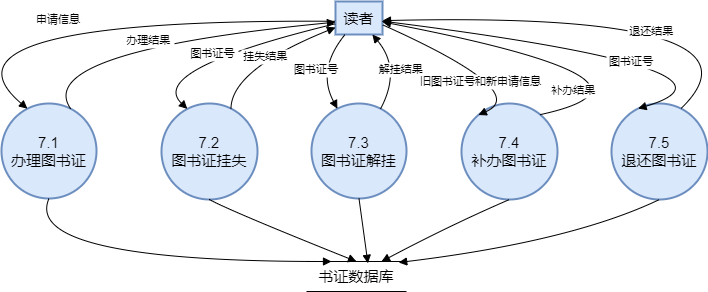

The diagram above was exported from draw.io. Its source (the exported page's mxGraphModel, read from the mxfile embedded in the PNG):
<mxGraphModel dx="1050" dy="541" grid="1" gridSize="10" guides="1" tooltips="1" connect="1" arrows="1" fold="1" page="1" pageScale="1" pageWidth="827" pageHeight="1169" math="0" shadow="0">
  <root>
    <mxCell id="0" />
    <mxCell id="1" parent="0" />
    <mxCell id="4g1moL6lEN3m8lDTs7wM-1" value="读者" style="whiteSpace=wrap;strokeWidth=2;fontSize=15;fillColor=#dae8fc;strokeColor=#6c8ebf;" vertex="1" parent="1">
      <mxGeometry x="384" y="20" width="47" height="33" as="geometry" />
    </mxCell>
    <mxCell id="4g1moL6lEN3m8lDTs7wM-2" value="7.1&#10;办理图书证" style="ellipse;aspect=fixed;strokeWidth=2;whiteSpace=wrap;fontSize=15;fillColor=#dae8fc;strokeColor=#6c8ebf;" vertex="1" parent="1">
      <mxGeometry x="50" y="122" width="95" height="95" as="geometry" />
    </mxCell>
    <mxCell id="4g1moL6lEN3m8lDTs7wM-4" value="7.2&#10;图书证挂失" style="ellipse;aspect=fixed;strokeWidth=2;whiteSpace=wrap;fontSize=15;fillColor=#dae8fc;strokeColor=#6c8ebf;" vertex="1" parent="1">
      <mxGeometry x="210" y="122" width="96" height="96" as="geometry" />
    </mxCell>
    <mxCell id="4g1moL6lEN3m8lDTs7wM-5" value="7.3&#10;图书证解挂" style="ellipse;aspect=fixed;strokeWidth=2;whiteSpace=wrap;fontSize=15;fillColor=#dae8fc;strokeColor=#6c8ebf;" vertex="1" parent="1">
      <mxGeometry x="360" y="122" width="95" height="95" as="geometry" />
    </mxCell>
    <mxCell id="4g1moL6lEN3m8lDTs7wM-6" value="7.4&#10;补办图书证" style="ellipse;aspect=fixed;strokeWidth=2;whiteSpace=wrap;fontSize=15;fillColor=#dae8fc;strokeColor=#6c8ebf;" vertex="1" parent="1">
      <mxGeometry x="510" y="122" width="96" height="96" as="geometry" />
    </mxCell>
    <mxCell id="4g1moL6lEN3m8lDTs7wM-7" value="7.5&#10;退还图书证" style="ellipse;aspect=fixed;strokeWidth=2;whiteSpace=wrap;fontSize=15;fillColor=#dae8fc;strokeColor=#6c8ebf;" vertex="1" parent="1">
      <mxGeometry x="660" y="122" width="96" height="96" as="geometry" />
    </mxCell>
    <mxCell id="4g1moL6lEN3m8lDTs7wM-8" value="申请信息" style="curved=1;startArrow=none;endArrow=block;exitX=-0.006382678417449302;exitY=0.6009976876119726;entryX=0.24493624089012977;entryY=0.0021052912661903784;rounded=0;" edge="1" parent="1" source="4g1moL6lEN3m8lDTs7wM-1" target="4g1moL6lEN3m8lDTs7wM-2">
      <mxGeometry relative="1" as="geometry">
        <Array as="points">
          <mxPoint x="-30" y="37" />
        </Array>
      </mxGeometry>
    </mxCell>
    <mxCell id="4g1moL6lEN3m8lDTs7wM-9" value="办理结果" style="curved=1;startArrow=none;endArrow=block;exitX=0.7613796128310872;exitY=0.0021052912661903784;entryX=-0.006382678417449302;entryY=0.6281042956464805;rounded=0;" edge="1" parent="1" source="4g1moL6lEN3m8lDTs7wM-2" target="4g1moL6lEN3m8lDTs7wM-1">
      <mxGeometry relative="1" as="geometry">
        <Array as="points">
          <mxPoint x="80" y="70" />
        </Array>
      </mxGeometry>
    </mxCell>
    <mxCell id="4g1moL6lEN3m8lDTs7wM-10" value="" style="curved=1;startArrow=none;endArrow=block;exitX=0.5031579268606086;exitY=1.0021052912661903;entryX=0;entryY=0.75;rounded=0;entryDx=0;entryDy=0;" edge="1" parent="1" source="4g1moL6lEN3m8lDTs7wM-2" target="t_k3JHe_Sa4ydFcLCeVE-1">
      <mxGeometry relative="1" as="geometry">
        <Array as="points">
          <mxPoint x="70" y="280" />
        </Array>
        <mxPoint x="358.4654527777893" y="278.34100145832383" as="targetPoint" />
      </mxGeometry>
    </mxCell>
    <mxCell id="4g1moL6lEN3m8lDTs7wM-11" value="图书证号" style="curved=1;startArrow=none;endArrow=block;exitX=-0.006382678417449302;exitY=0.6768757516904225;entryX=0.23606636303407846;entryY=-0.0020833214124043784;rounded=0;" edge="1" parent="1" source="4g1moL6lEN3m8lDTs7wM-1" target="4g1moL6lEN3m8lDTs7wM-4">
      <mxGeometry relative="1" as="geometry">
        <Array as="points">
          <mxPoint x="195" y="88" />
        </Array>
      </mxGeometry>
    </mxCell>
    <mxCell id="4g1moL6lEN3m8lDTs7wM-12" value="挂失结果" style="curved=1;startArrow=none;endArrow=block;exitX=0.7514338277007848;exitY=-0.0020833214124043784;entryX=-0.006382678417449302;entryY=0.7905737306529073;rounded=0;" edge="1" parent="1" source="4g1moL6lEN3m8lDTs7wM-4" target="4g1moL6lEN3m8lDTs7wM-1">
      <mxGeometry relative="1" as="geometry">
        <Array as="points">
          <mxPoint x="280" y="88" />
        </Array>
      </mxGeometry>
    </mxCell>
    <mxCell id="4g1moL6lEN3m8lDTs7wM-13" value="" style="curved=1;startArrow=none;endArrow=block;exitX=0.49375009536743164;exitY=0.9958333770434061;entryX=0;entryY=0.5;rounded=0;entryDx=0;entryDy=0;" edge="1" parent="1" source="4g1moL6lEN3m8lDTs7wM-4" target="t_k3JHe_Sa4ydFcLCeVE-1">
      <mxGeometry relative="1" as="geometry">
        <Array as="points">
          <mxPoint x="280" y="230" />
        </Array>
        <mxPoint x="364.02563437599247" y="273.75385163980627" as="targetPoint" />
      </mxGeometry>
    </mxCell>
    <mxCell id="4g1moL6lEN3m8lDTs7wM-14" value="图书证号" style="curved=1;startArrow=none;endArrow=block;exitX=0.19623821742581224;exitY=1.0121212583599668;entryX=0.23740254805792288;entryY=0.0021052912661903784;rounded=0;" edge="1" parent="1" source="4g1moL6lEN3m8lDTs7wM-1" target="4g1moL6lEN3m8lDTs7wM-5">
      <mxGeometry relative="1" as="geometry">
        <Array as="points">
          <mxPoint x="365" y="88" />
        </Array>
      </mxGeometry>
    </mxCell>
    <mxCell id="4g1moL6lEN3m8lDTs7wM-15" value="解挂结果" style="curved=1;startArrow=none;endArrow=block;exitX=0.7562819596132325;exitY=0.0021052912661903784;entryX=0.7909964257392892;entryY=1.0121212583599668;rounded=0;" edge="1" parent="1" source="4g1moL6lEN3m8lDTs7wM-5" target="4g1moL6lEN3m8lDTs7wM-1">
      <mxGeometry relative="1" as="geometry">
        <Array as="points">
          <mxPoint x="450" y="88" />
        </Array>
      </mxGeometry>
    </mxCell>
    <mxCell id="4g1moL6lEN3m8lDTs7wM-16" value="" style="curved=1;startArrow=none;endArrow=block;exitX=0.49684225383557773;exitY=1.0021052912661903;rounded=0;entryX=0.06;entryY=0.386;entryDx=0;entryDy=0;entryPerimeter=0;" edge="1" parent="1" source="4g1moL6lEN3m8lDTs7wM-5" target="t_k3JHe_Sa4ydFcLCeVE-1">
      <mxGeometry relative="1" as="geometry">
        <Array as="points" />
        <mxPoint x="407.19528010098793" y="268" as="targetPoint" />
      </mxGeometry>
    </mxCell>
    <mxCell id="4g1moL6lEN3m8lDTs7wM-17" value="旧图书证号和新申请信息" style="curved=1;startArrow=none;endArrow=block;exitX=0.9936173215825507;exitY=0.7032693880415787;entryX=0.06676578525439562;entryY=-0.0020833214124043784;rounded=0;" edge="1" parent="1" source="4g1moL6lEN3m8lDTs7wM-1" target="4g1moL6lEN3m8lDTs7wM-6">
      <mxGeometry x="0.0256" y="-11" relative="1" as="geometry">
        <Array as="points">
          <mxPoint x="580" y="110" />
        </Array>
        <mxPoint x="-1" as="offset" />
      </mxGeometry>
    </mxCell>
    <mxCell id="4g1moL6lEN3m8lDTs7wM-18" value="补办结果" style="curved=1;startArrow=none;endArrow=block;exitX=0.9249012072509958;exitY=-0.0020833214124043784;entryX=0.9936173215825507;entryY=0.6175897673083643;rounded=0;" edge="1" parent="1" source="4g1moL6lEN3m8lDTs7wM-6" target="4g1moL6lEN3m8lDTs7wM-1">
      <mxGeometry x="-0.8383" y="17" relative="1" as="geometry">
        <Array as="points">
          <mxPoint x="740" y="100" />
        </Array>
        <mxPoint as="offset" />
      </mxGeometry>
    </mxCell>
    <mxCell id="4g1moL6lEN3m8lDTs7wM-19" value="" style="curved=1;startArrow=none;endArrow=block;exitX=0.49583349625269574;exitY=0.9958333770434061;entryX=0;entryY=0.25;rounded=0;entryDx=0;entryDy=0;" edge="1" parent="1" source="4g1moL6lEN3m8lDTs7wM-6" target="t_k3JHe_Sa4ydFcLCeVE-1">
      <mxGeometry relative="1" as="geometry">
        <Array as="points">
          <mxPoint x="500" y="243" />
        </Array>
        <mxPoint x="453.5773548364041" y="276.72631774003344" as="targetPoint" />
      </mxGeometry>
    </mxCell>
    <mxCell id="4g1moL6lEN3m8lDTs7wM-20" value="图书证号" style="curved=1;startArrow=none;endArrow=block;exitX=0.9936173215825507;exitY=0.5944247683035597;entryX=0.24110096417595037;entryY=-0.0020833214124043784;rounded=0;" edge="1" parent="1" source="4g1moL6lEN3m8lDTs7wM-1" target="4g1moL6lEN3m8lDTs7wM-7">
      <mxGeometry x="-0.0401" y="-9" relative="1" as="geometry">
        <Array as="points">
          <mxPoint x="817" y="88" />
        </Array>
        <mxPoint as="offset" />
      </mxGeometry>
    </mxCell>
    <mxCell id="4g1moL6lEN3m8lDTs7wM-21" value="退还结果" style="curved=1;startArrow=none;endArrow=block;exitX=0.7588993934519183;exitY=-0.0020833214124043784;entryX=0.9936173215825507;entryY=0.5792277059931638;rounded=0;" edge="1" parent="1" source="4g1moL6lEN3m8lDTs7wM-7" target="4g1moL6lEN3m8lDTs7wM-1">
      <mxGeometry x="0.0028" y="17" relative="1" as="geometry">
        <Array as="points">
          <mxPoint x="830" y="30" />
        </Array>
        <mxPoint as="offset" />
      </mxGeometry>
    </mxCell>
    <mxCell id="4g1moL6lEN3m8lDTs7wM-22" value="" style="curved=1;startArrow=none;endArrow=block;exitX=0.5000001788139343;exitY=0.9958333770434061;entryX=0.033;entryY=0.078;rounded=0;entryDx=0;entryDy=0;entryPerimeter=0;" edge="1" parent="1" source="4g1moL6lEN3m8lDTs7wM-7" target="t_k3JHe_Sa4ydFcLCeVE-1">
      <mxGeometry relative="1" as="geometry">
        <Array as="points">
          <mxPoint x="620" y="260" />
        </Array>
        <mxPoint x="457.1992127272606" y="279.71435049999013" as="targetPoint" />
      </mxGeometry>
    </mxCell>
    <mxCell id="t_k3JHe_Sa4ydFcLCeVE-1" value="&lt;div style=&quot;text-align: left;&quot;&gt;&lt;font style=&quot;font-size: 15px;&quot;&gt;书证数据库&lt;/font&gt;&lt;br&gt;&lt;/div&gt;" style="shape=partialRectangle;whiteSpace=wrap;html=1;top=0;bottom=0;fillColor=none;direction=south;" vertex="1" parent="1">
      <mxGeometry x="355" y="280" width="100" height="30" as="geometry" />
    </mxCell>
  </root>
</mxGraphModel>